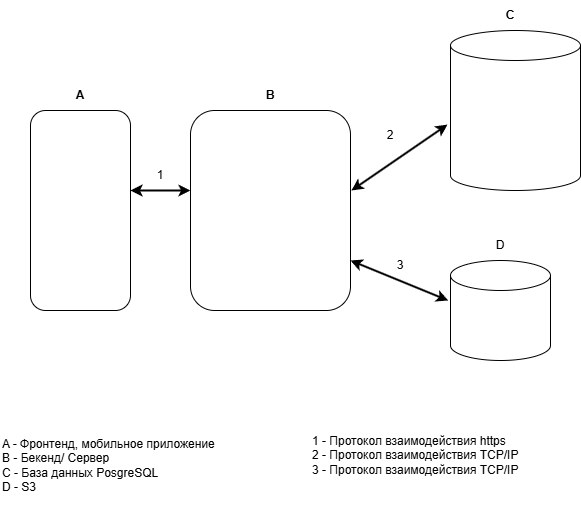

The diagram above was exported from draw.io. Its source (the exported page's mxGraphModel, read from the mxfile embedded in the PNG):
<mxGraphModel dx="1434" dy="746" grid="1" gridSize="10" guides="1" tooltips="1" connect="1" arrows="1" fold="1" page="1" pageScale="1" pageWidth="2339" pageHeight="3300" math="0" shadow="0">
  <root>
    <mxCell id="0" />
    <mxCell id="1" parent="0" />
    <mxCell id="53JEWTsziwx4sO8Of7nc-1" value="" style="rounded=1;whiteSpace=wrap;html=1;rotation=-90;" parent="1" vertex="1">
      <mxGeometry x="30" y="330" width="200" height="100" as="geometry" />
    </mxCell>
    <mxCell id="53JEWTsziwx4sO8Of7nc-2" value="" style="rounded=1;whiteSpace=wrap;html=1;direction=south;" parent="1" vertex="1">
      <mxGeometry x="240" y="280" width="160" height="200" as="geometry" />
    </mxCell>
    <mxCell id="53JEWTsziwx4sO8Of7nc-3" value="" style="shape=cylinder3;whiteSpace=wrap;html=1;boundedLbl=1;backgroundOutline=1;size=15;" parent="1" vertex="1">
      <mxGeometry x="500" y="200" width="130" height="160" as="geometry" />
    </mxCell>
    <mxCell id="53JEWTsziwx4sO8Of7nc-4" value="&lt;b&gt;А&lt;/b&gt;" style="text;html=1;align=center;verticalAlign=middle;whiteSpace=wrap;rounded=0;" parent="1" vertex="1">
      <mxGeometry x="100" y="250" width="60" height="30" as="geometry" />
    </mxCell>
    <mxCell id="53JEWTsziwx4sO8Of7nc-6" value="&lt;b&gt;B&lt;/b&gt;" style="text;html=1;align=center;verticalAlign=middle;whiteSpace=wrap;rounded=0;" parent="1" vertex="1">
      <mxGeometry x="290" y="250" width="60" height="30" as="geometry" />
    </mxCell>
    <mxCell id="53JEWTsziwx4sO8Of7nc-8" value="&lt;b&gt;C&lt;/b&gt;" style="text;html=1;align=center;verticalAlign=middle;whiteSpace=wrap;rounded=0;" parent="1" vertex="1">
      <mxGeometry x="530" y="170" width="60" height="30" as="geometry" />
    </mxCell>
    <mxCell id="53JEWTsziwx4sO8Of7nc-10" value="" style="endArrow=classic;startArrow=classic;html=1;rounded=0;endSize=6;strokeWidth=2;" parent="1" edge="1">
      <mxGeometry width="50" height="50" relative="1" as="geometry">
        <mxPoint x="180" y="360" as="sourcePoint" />
        <mxPoint x="240" y="360" as="targetPoint" />
      </mxGeometry>
    </mxCell>
    <mxCell id="53JEWTsziwx4sO8Of7nc-14" value="" style="endArrow=classic;startArrow=classic;html=1;rounded=0;exitX=0.4;exitY=-0.006;exitDx=0;exitDy=0;exitPerimeter=0;strokeWidth=2;entryX=-0.023;entryY=0.588;entryDx=0;entryDy=0;entryPerimeter=0;" parent="1" source="53JEWTsziwx4sO8Of7nc-2" edge="1" target="53JEWTsziwx4sO8Of7nc-3">
      <mxGeometry width="50" height="50" relative="1" as="geometry">
        <mxPoint x="190" y="370" as="sourcePoint" />
        <mxPoint x="480" y="360" as="targetPoint" />
        <Array as="points" />
      </mxGeometry>
    </mxCell>
    <mxCell id="hni56AEVQrNbNFlHhM1i-1" value="1" style="text;html=1;align=center;verticalAlign=middle;whiteSpace=wrap;rounded=0;" vertex="1" parent="1">
      <mxGeometry x="180" y="330" width="60" height="30" as="geometry" />
    </mxCell>
    <mxCell id="hni56AEVQrNbNFlHhM1i-3" value="2" style="text;html=1;align=center;verticalAlign=middle;whiteSpace=wrap;rounded=0;" vertex="1" parent="1">
      <mxGeometry x="410" y="290" width="60" height="30" as="geometry" />
    </mxCell>
    <mxCell id="hni56AEVQrNbNFlHhM1i-5" value="" style="shape=cylinder3;whiteSpace=wrap;html=1;boundedLbl=1;backgroundOutline=1;size=15;" vertex="1" parent="1">
      <mxGeometry x="500" y="430" width="100" height="100" as="geometry" />
    </mxCell>
    <mxCell id="hni56AEVQrNbNFlHhM1i-7" value="" style="endArrow=classic;startArrow=classic;html=1;rounded=0;exitX=0.75;exitY=0;exitDx=0;exitDy=0;strokeWidth=2;entryX=-0.023;entryY=0.4;entryDx=0;entryDy=0;entryPerimeter=0;" edge="1" parent="1" source="53JEWTsziwx4sO8Of7nc-2" target="hni56AEVQrNbNFlHhM1i-5">
      <mxGeometry width="50" height="50" relative="1" as="geometry">
        <mxPoint x="411" y="370" as="sourcePoint" />
        <mxPoint x="490" y="370" as="targetPoint" />
        <Array as="points" />
      </mxGeometry>
    </mxCell>
    <mxCell id="hni56AEVQrNbNFlHhM1i-9" value="A - Фронтенд, мобильное приложение&lt;div&gt;B - Бекенд/ Сервер&lt;/div&gt;&lt;div&gt;C - База данных PosgreSQL&lt;/div&gt;&lt;div&gt;D - S3&lt;/div&gt;" style="text;html=1;align=left;verticalAlign=middle;whiteSpace=wrap;rounded=0;" vertex="1" parent="1">
      <mxGeometry x="50" y="580" width="230" height="110" as="geometry" />
    </mxCell>
    <mxCell id="hni56AEVQrNbNFlHhM1i-10" value="D" style="text;html=1;align=center;verticalAlign=middle;whiteSpace=wrap;rounded=0;" vertex="1" parent="1">
      <mxGeometry x="520" y="400" width="60" height="30" as="geometry" />
    </mxCell>
    <mxCell id="hni56AEVQrNbNFlHhM1i-11" value="3" style="text;html=1;align=center;verticalAlign=middle;whiteSpace=wrap;rounded=0;" vertex="1" parent="1">
      <mxGeometry x="420" y="420" width="60" height="30" as="geometry" />
    </mxCell>
    <mxCell id="hni56AEVQrNbNFlHhM1i-15" value="1 - Протокол взаимодействия https&lt;div&gt;2 -&amp;nbsp;&lt;span style=&quot;background-color: initial;&quot;&gt;Протокол взаимодействия TCP/IP&lt;/span&gt;&lt;/div&gt;&lt;div&gt;3 -&amp;nbsp;&lt;span style=&quot;background-color: initial;&quot;&gt;Протокол взаимодействия TCP/IP&lt;/span&gt;&lt;span style=&quot;background-color: initial;&quot;&gt;&lt;/span&gt;&lt;/div&gt;" style="text;html=1;align=left;verticalAlign=middle;whiteSpace=wrap;rounded=0;" vertex="1" parent="1">
      <mxGeometry x="360" y="580" width="220" height="90" as="geometry" />
    </mxCell>
  </root>
</mxGraphModel>